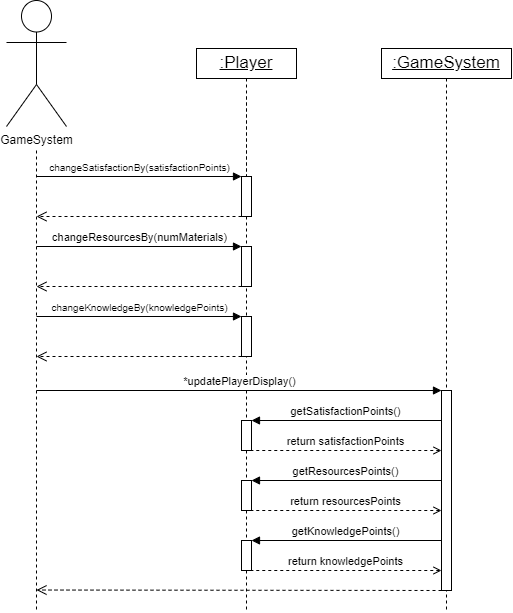

The diagram above was exported from draw.io. Its source (the exported page's mxGraphModel, read from the mxfile embedded in the PNG):
<mxGraphModel dx="2146" dy="836" grid="1" gridSize="10" guides="1" tooltips="1" connect="1" arrows="1" fold="1" page="1" pageScale="1" pageWidth="1169" pageHeight="827" math="0" shadow="0">
  <root>
    <mxCell id="0" />
    <mxCell id="1" parent="0" />
    <mxCell id="cVwYsPHGXYPZHMjO5xsP-4" value="" style="edgeStyle=orthogonalEdgeStyle;rounded=0;orthogonalLoop=1;jettySize=auto;html=1;dashed=1;endArrow=none;endFill=0;exitX=0.5;exitY=1;exitDx=0;exitDy=0;" parent="1" source="cVwYsPHGXYPZHMjO5xsP-1" edge="1">
      <mxGeometry relative="1" as="geometry">
        <mxPoint x="480" y="650" as="targetPoint" />
        <mxPoint x="479.5" y="118" as="sourcePoint" />
        <Array as="points" />
      </mxGeometry>
    </mxCell>
    <mxCell id="CB8T1kKB-QZbDKMBK94T-1" style="edgeStyle=orthogonalEdgeStyle;rounded=0;orthogonalLoop=1;jettySize=auto;html=1;dashed=1;endArrow=none;endFill=0;" parent="1" edge="1">
      <mxGeometry relative="1" as="geometry">
        <mxPoint x="70" y="650" as="targetPoint" />
        <mxPoint x="70" y="190" as="sourcePoint" />
      </mxGeometry>
    </mxCell>
    <mxCell id="CB8T1kKB-QZbDKMBK94T-2" value="GameSystem" style="shape=umlActor;verticalLabelPosition=bottom;verticalAlign=top;html=1;outlineConnect=0;" parent="1" vertex="1">
      <mxGeometry x="40" y="40" width="60" height="126" as="geometry" />
    </mxCell>
    <mxCell id="CB8T1kKB-QZbDKMBK94T-3" value="changeSatisfactionBy(satisfactionPoints)" style="html=1;verticalAlign=bottom;endArrow=block;curved=0;rounded=0;fontSize=10;" parent="1" target="CB8T1kKB-QZbDKMBK94T-8" edge="1">
      <mxGeometry x="-0.0001" width="80" relative="1" as="geometry">
        <mxPoint x="70" y="216" as="sourcePoint" />
        <mxPoint x="260" y="216" as="targetPoint" />
        <mxPoint as="offset" />
      </mxGeometry>
    </mxCell>
    <mxCell id="CB8T1kKB-QZbDKMBK94T-4" value=":Player" style="html=1;whiteSpace=wrap;fontStyle=4;fontSize=17;horizontal=1;" parent="1" vertex="1">
      <mxGeometry x="230" y="88" width="100" height="30" as="geometry" />
    </mxCell>
    <mxCell id="CB8T1kKB-QZbDKMBK94T-5" style="edgeStyle=orthogonalEdgeStyle;rounded=0;orthogonalLoop=1;jettySize=auto;html=1;dashed=1;endArrow=none;endFill=0;exitX=0.5;exitY=1;exitDx=0;exitDy=0;" parent="1" edge="1">
      <mxGeometry relative="1" as="geometry">
        <mxPoint x="280" y="650" as="targetPoint" />
        <mxPoint x="280" y="136" as="sourcePoint" />
        <Array as="points">
          <mxPoint x="280" y="426" />
        </Array>
      </mxGeometry>
    </mxCell>
    <mxCell id="CB8T1kKB-QZbDKMBK94T-6" value="" style="html=1;verticalAlign=bottom;endArrow=open;dashed=1;endSize=8;curved=0;rounded=0;" parent="1" source="CB8T1kKB-QZbDKMBK94T-8" edge="1">
      <mxGeometry relative="1" as="geometry">
        <mxPoint x="70" y="256" as="targetPoint" />
        <mxPoint x="280" y="476" as="sourcePoint" />
      </mxGeometry>
    </mxCell>
    <mxCell id="CB8T1kKB-QZbDKMBK94T-7" value="" style="edgeStyle=orthogonalEdgeStyle;rounded=0;orthogonalLoop=1;jettySize=auto;html=1;dashed=1;endArrow=none;endFill=0;exitX=0.5;exitY=1;exitDx=0;exitDy=0;" parent="1" source="CB8T1kKB-QZbDKMBK94T-4" target="CB8T1kKB-QZbDKMBK94T-8" edge="1">
      <mxGeometry relative="1" as="geometry">
        <mxPoint x="280" y="336" as="targetPoint" />
        <mxPoint x="280" y="76" as="sourcePoint" />
        <Array as="points">
          <mxPoint x="280" y="226" />
          <mxPoint x="280" y="226" />
        </Array>
      </mxGeometry>
    </mxCell>
    <mxCell id="CB8T1kKB-QZbDKMBK94T-8" value="" style="html=1;points=[[0,0,0,0,5],[0,1,0,0,-5],[1,0,0,0,5],[1,1,0,0,-5]];perimeter=orthogonalPerimeter;outlineConnect=0;targetShapes=umlLifeline;portConstraint=eastwest;newEdgeStyle={&quot;curved&quot;:0,&quot;rounded&quot;:0};" parent="1" vertex="1">
      <mxGeometry x="275" y="216" width="10" height="40" as="geometry" />
    </mxCell>
    <mxCell id="sUQsupSwyyRnk_pXSJ9m-1" value="changeResourcesBy(numMaterials)" style="html=1;verticalAlign=bottom;endArrow=block;curved=0;rounded=0;" parent="1" edge="1">
      <mxGeometry x="-0.0001" width="80" relative="1" as="geometry">
        <mxPoint x="70" y="286" as="sourcePoint" />
        <mxPoint x="275" y="286" as="targetPoint" />
        <mxPoint as="offset" />
      </mxGeometry>
    </mxCell>
    <mxCell id="sUQsupSwyyRnk_pXSJ9m-2" value="" style="html=1;points=[[0,0,0,0,5],[0,1,0,0,-5],[1,0,0,0,5],[1,1,0,0,-5]];perimeter=orthogonalPerimeter;outlineConnect=0;targetShapes=umlLifeline;portConstraint=eastwest;newEdgeStyle={&quot;curved&quot;:0,&quot;rounded&quot;:0};" parent="1" vertex="1">
      <mxGeometry x="275" y="286" width="10" height="40" as="geometry" />
    </mxCell>
    <mxCell id="sUQsupSwyyRnk_pXSJ9m-3" value="" style="html=1;verticalAlign=bottom;endArrow=open;dashed=1;endSize=8;curved=0;rounded=0;" parent="1" edge="1">
      <mxGeometry relative="1" as="geometry">
        <mxPoint x="70" y="326" as="targetPoint" />
        <mxPoint x="275" y="326" as="sourcePoint" />
      </mxGeometry>
    </mxCell>
    <mxCell id="sUQsupSwyyRnk_pXSJ9m-4" value="changeKnowledgeBy(knowledgePoints)" style="html=1;verticalAlign=bottom;endArrow=block;curved=0;rounded=0;fontSize=10;fontColor=#000000;strokeColor=#000000;" parent="1" edge="1">
      <mxGeometry x="-0.0001" width="80" relative="1" as="geometry">
        <mxPoint x="70" y="356" as="sourcePoint" />
        <mxPoint x="275" y="356" as="targetPoint" />
        <mxPoint as="offset" />
      </mxGeometry>
    </mxCell>
    <mxCell id="sUQsupSwyyRnk_pXSJ9m-5" value="" style="html=1;points=[[0,0,0,0,5],[0,1,0,0,-5],[1,0,0,0,5],[1,1,0,0,-5]];perimeter=orthogonalPerimeter;outlineConnect=0;targetShapes=umlLifeline;portConstraint=eastwest;newEdgeStyle={&quot;curved&quot;:0,&quot;rounded&quot;:0};" parent="1" vertex="1">
      <mxGeometry x="275" y="356" width="10" height="40" as="geometry" />
    </mxCell>
    <mxCell id="sUQsupSwyyRnk_pXSJ9m-6" value="" style="html=1;verticalAlign=bottom;endArrow=open;dashed=1;endSize=8;curved=0;rounded=0;" parent="1" edge="1">
      <mxGeometry relative="1" as="geometry">
        <mxPoint x="70" y="396" as="targetPoint" />
        <mxPoint x="275" y="396" as="sourcePoint" />
      </mxGeometry>
    </mxCell>
    <mxCell id="NgBp5Ehm1talDM_-sYdz-2" value="" style="html=1;points=[[0,0,0,0,5],[0,1,0,0,-5],[1,0,0,0,5],[1,1,0,0,-5]];perimeter=orthogonalPerimeter;outlineConnect=0;targetShapes=umlLifeline;portConstraint=eastwest;newEdgeStyle={&quot;curved&quot;:0,&quot;rounded&quot;:0};" parent="1" vertex="1">
      <mxGeometry x="475" y="430" width="10" height="200" as="geometry" />
    </mxCell>
    <mxCell id="cVwYsPHGXYPZHMjO5xsP-1" value=":GameSystem" style="html=1;whiteSpace=wrap;fontStyle=4;fontSize=17;horizontal=1;" parent="1" vertex="1">
      <mxGeometry x="415" y="88" width="130" height="30" as="geometry" />
    </mxCell>
    <mxCell id="cVwYsPHGXYPZHMjO5xsP-3" value="*updatePlayerDisplay()" style="html=1;verticalAlign=bottom;endArrow=block;curved=0;rounded=0;fontSize=11;fontColor=#000000;" parent="1" target="NgBp5Ehm1talDM_-sYdz-2" edge="1">
      <mxGeometry x="-0.0001" width="80" relative="1" as="geometry">
        <mxPoint x="70" y="430" as="sourcePoint" />
        <mxPoint x="470" y="430" as="targetPoint" />
        <mxPoint as="offset" />
      </mxGeometry>
    </mxCell>
    <mxCell id="cVwYsPHGXYPZHMjO5xsP-6" value="" style="html=1;verticalAlign=bottom;endArrow=open;dashed=1;endSize=8;curved=0;rounded=0;" parent="1" edge="1">
      <mxGeometry relative="1" as="geometry">
        <mxPoint x="70" y="629.52" as="targetPoint" />
        <mxPoint x="475" y="630" as="sourcePoint" />
      </mxGeometry>
    </mxCell>
    <mxCell id="2AyEFJnxzg3aRmRSCOIY-2" value="" style="html=1;points=[[0,0,0,0,5],[0,1,0,0,-5],[1,0,0,0,5],[1,1,0,0,-5]];perimeter=orthogonalPerimeter;outlineConnect=0;targetShapes=umlLifeline;portConstraint=eastwest;newEdgeStyle={&quot;curved&quot;:0,&quot;rounded&quot;:0};" parent="1" vertex="1">
      <mxGeometry x="275" y="460" width="10" height="30" as="geometry" />
    </mxCell>
    <mxCell id="2AyEFJnxzg3aRmRSCOIY-3" value="getSatisfactionPoints()" style="html=1;verticalAlign=bottom;endArrow=none;curved=0;rounded=0;fontSize=11;fontColor=#000000;strokeColor=#000000;startArrow=block;startFill=1;endFill=0;" parent="1" source="2AyEFJnxzg3aRmRSCOIY-2" edge="1">
      <mxGeometry x="-0.0001" width="80" relative="1" as="geometry">
        <mxPoint x="290" y="460" as="sourcePoint" />
        <mxPoint x="475" y="460" as="targetPoint" />
        <mxPoint as="offset" />
      </mxGeometry>
    </mxCell>
    <mxCell id="2AyEFJnxzg3aRmRSCOIY-6" value="return satisfactionPoints" style="html=1;verticalAlign=bottom;endArrow=none;dashed=1;endSize=8;curved=0;rounded=0;endFill=0;startArrow=open;startFill=0;fontSize=11;" parent="1" source="NgBp5Ehm1talDM_-sYdz-2" edge="1">
      <mxGeometry relative="1" as="geometry">
        <mxPoint x="285" y="490" as="targetPoint" />
        <mxPoint x="470" y="490" as="sourcePoint" />
      </mxGeometry>
    </mxCell>
    <mxCell id="2AyEFJnxzg3aRmRSCOIY-8" value="return resourcesPoints" style="html=1;verticalAlign=bottom;endArrow=none;dashed=1;endSize=8;curved=0;rounded=0;endFill=0;startArrow=open;startFill=0;fontSize=11;" parent="1" edge="1">
      <mxGeometry relative="1" as="geometry">
        <mxPoint x="285" y="550" as="targetPoint" />
        <mxPoint x="475" y="550" as="sourcePoint" />
      </mxGeometry>
    </mxCell>
    <mxCell id="2AyEFJnxzg3aRmRSCOIY-9" value="getResourcesPoints()" style="html=1;verticalAlign=bottom;endArrow=none;curved=0;rounded=0;fontSize=11;fontColor=#000000;strokeColor=#000000;startArrow=block;startFill=1;endFill=0;" parent="1" source="2AyEFJnxzg3aRmRSCOIY-10" edge="1">
      <mxGeometry x="-0.0001" width="80" relative="1" as="geometry">
        <mxPoint x="290" y="520" as="sourcePoint" />
        <mxPoint x="475" y="520" as="targetPoint" />
        <mxPoint as="offset" />
      </mxGeometry>
    </mxCell>
    <mxCell id="2AyEFJnxzg3aRmRSCOIY-10" value="" style="html=1;points=[[0,0,0,0,5],[0,1,0,0,-5],[1,0,0,0,5],[1,1,0,0,-5]];perimeter=orthogonalPerimeter;outlineConnect=0;targetShapes=umlLifeline;portConstraint=eastwest;newEdgeStyle={&quot;curved&quot;:0,&quot;rounded&quot;:0};" parent="1" vertex="1">
      <mxGeometry x="275" y="520" width="10" height="30" as="geometry" />
    </mxCell>
    <mxCell id="2AyEFJnxzg3aRmRSCOIY-11" value="return knowledgePoints" style="html=1;verticalAlign=bottom;endArrow=none;dashed=1;endSize=8;curved=0;rounded=0;endFill=0;startArrow=open;startFill=0;fontSize=11;" parent="1" edge="1">
      <mxGeometry relative="1" as="geometry">
        <mxPoint x="285" y="610" as="targetPoint" />
        <mxPoint x="475" y="610" as="sourcePoint" />
      </mxGeometry>
    </mxCell>
    <mxCell id="2AyEFJnxzg3aRmRSCOIY-12" value="getKnowledgePoints()" style="html=1;verticalAlign=bottom;endArrow=none;curved=0;rounded=0;fontSize=11;fontColor=#000000;strokeColor=#000000;startArrow=block;startFill=1;endFill=0;" parent="1" source="2AyEFJnxzg3aRmRSCOIY-13" edge="1">
      <mxGeometry x="-0.0001" width="80" relative="1" as="geometry">
        <mxPoint x="290" y="580" as="sourcePoint" />
        <mxPoint x="475" y="580" as="targetPoint" />
        <mxPoint as="offset" />
      </mxGeometry>
    </mxCell>
    <mxCell id="2AyEFJnxzg3aRmRSCOIY-13" value="" style="html=1;points=[[0,0,0,0,5],[0,1,0,0,-5],[1,0,0,0,5],[1,1,0,0,-5]];perimeter=orthogonalPerimeter;outlineConnect=0;targetShapes=umlLifeline;portConstraint=eastwest;newEdgeStyle={&quot;curved&quot;:0,&quot;rounded&quot;:0};" parent="1" vertex="1">
      <mxGeometry x="275" y="580" width="10" height="30" as="geometry" />
    </mxCell>
  </root>
</mxGraphModel>